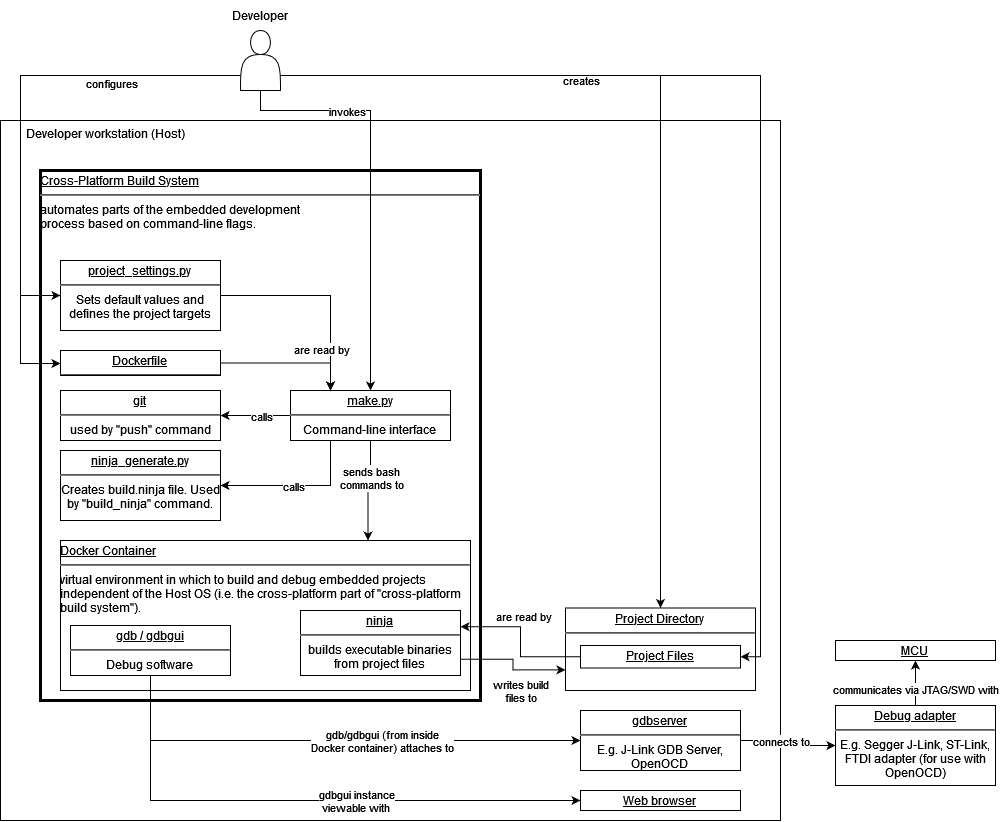

The diagram above was exported from draw.io. Its source (the exported page's mxGraphModel, read from the mxfile embedded in the PNG):
<mxGraphModel dx="978" dy="525" grid="1" gridSize="10" guides="1" tooltips="1" connect="1" arrows="1" fold="1" page="1" pageScale="1" pageWidth="1100" pageHeight="850" math="0" shadow="0">
  <root>
    <mxCell id="0" />
    <mxCell id="1" parent="0" />
    <mxCell id="_c9YT3KKI_l9nFCw2bwn-8" value="&lt;div&gt;&amp;nbsp;&amp;nbsp;&amp;nbsp;&amp;nbsp;&amp;nbsp;&amp;nbsp;&amp;nbsp; Developer workstation (Host)&lt;br&gt;&lt;/div&gt;" style="rounded=0;whiteSpace=wrap;html=1;align=left;verticalAlign=top;" parent="1" vertex="1">
      <mxGeometry x="50" y="130" width="780" height="700" as="geometry" />
    </mxCell>
    <mxCell id="83xU-3dOGzybzmplNzOV-9" value="&lt;p style=&quot;margin: 4px 0px 0px; text-decoration: underline;&quot; align=&quot;left&quot;&gt;Cross-Platform Build System&lt;br&gt;&lt;/p&gt;&lt;hr&gt;&lt;div align=&quot;left&quot;&gt;automates parts of the embedded development &lt;br&gt;&lt;/div&gt;&lt;div align=&quot;left&quot;&gt;process based on command-line flags.&lt;/div&gt;" style="verticalAlign=top;align=center;overflow=fill;fontSize=12;fontFamily=Helvetica;html=1;whiteSpace=wrap;strokeWidth=3;perimeterSpacing=0;" parent="1" vertex="1">
      <mxGeometry x="90" y="180" width="440" height="530" as="geometry" />
    </mxCell>
    <object label="" id="_c9YT3KKI_l9nFCw2bwn-5">
      <mxCell style="edgeStyle=orthogonalEdgeStyle;rounded=0;orthogonalLoop=1;jettySize=auto;html=1;exitX=0;exitY=0.75;exitDx=0;exitDy=0;entryX=0;entryY=0.5;entryDx=0;entryDy=0;" parent="1" source="_c9YT3KKI_l9nFCw2bwn-4" target="dwW4JY_Jw4grMrZ5ZIkA-19" edge="1">
        <mxGeometry relative="1" as="geometry">
          <Array as="points">
            <mxPoint x="70" y="85" />
            <mxPoint x="70" y="305" />
          </Array>
        </mxGeometry>
      </mxCell>
    </object>
    <mxCell id="_c9YT3KKI_l9nFCw2bwn-7" value="configures" style="edgeLabel;html=1;align=center;verticalAlign=middle;resizable=0;points=[];" parent="_c9YT3KKI_l9nFCw2bwn-5" vertex="1" connectable="0">
      <mxGeometry x="0.1973" y="1" relative="1" as="geometry">
        <mxPoint x="89" y="-60" as="offset" />
      </mxGeometry>
    </mxCell>
    <mxCell id="_c9YT3KKI_l9nFCw2bwn-16" style="edgeStyle=orthogonalEdgeStyle;rounded=0;orthogonalLoop=1;jettySize=auto;html=1;exitX=1;exitY=0.75;exitDx=0;exitDy=0;entryX=0.5;entryY=0;entryDx=0;entryDy=0;" parent="1" source="_c9YT3KKI_l9nFCw2bwn-4" target="dwW4JY_Jw4grMrZ5ZIkA-7" edge="1">
      <mxGeometry relative="1" as="geometry" />
    </mxCell>
    <mxCell id="_c9YT3KKI_l9nFCw2bwn-17" value="creates" style="edgeLabel;html=1;align=center;verticalAlign=middle;resizable=0;points=[];" parent="_c9YT3KKI_l9nFCw2bwn-16" vertex="1" connectable="0">
      <mxGeometry x="0.1256" relative="1" as="geometry">
        <mxPoint x="-80" y="-129" as="offset" />
      </mxGeometry>
    </mxCell>
    <mxCell id="dwW4JY_Jw4grMrZ5ZIkA-21" style="edgeStyle=orthogonalEdgeStyle;rounded=0;orthogonalLoop=1;jettySize=auto;html=1;exitX=0;exitY=0.75;exitDx=0;exitDy=0;entryX=0;entryY=0.5;entryDx=0;entryDy=0;" edge="1" parent="1" source="_c9YT3KKI_l9nFCw2bwn-4" target="dwW4JY_Jw4grMrZ5ZIkA-16">
      <mxGeometry relative="1" as="geometry">
        <Array as="points">
          <mxPoint x="70" y="85" />
          <mxPoint x="70" y="373" />
          <mxPoint x="110" y="373" />
        </Array>
      </mxGeometry>
    </mxCell>
    <mxCell id="dwW4JY_Jw4grMrZ5ZIkA-23" style="edgeStyle=orthogonalEdgeStyle;rounded=0;orthogonalLoop=1;jettySize=auto;html=1;exitX=0.5;exitY=1;exitDx=0;exitDy=0;entryX=0.5;entryY=0;entryDx=0;entryDy=0;" edge="1" parent="1" source="_c9YT3KKI_l9nFCw2bwn-4" target="dwW4JY_Jw4grMrZ5ZIkA-18">
      <mxGeometry relative="1" as="geometry">
        <Array as="points">
          <mxPoint x="310" y="120" />
          <mxPoint x="420" y="120" />
        </Array>
      </mxGeometry>
    </mxCell>
    <mxCell id="dwW4JY_Jw4grMrZ5ZIkA-24" value="invokes" style="edgeLabel;html=1;align=center;verticalAlign=middle;resizable=0;points=[];" vertex="1" connectable="0" parent="dwW4JY_Jw4grMrZ5ZIkA-23">
      <mxGeometry x="-0.4802" relative="1" as="geometry">
        <mxPoint as="offset" />
      </mxGeometry>
    </mxCell>
    <mxCell id="_c9YT3KKI_l9nFCw2bwn-4" value="" style="shape=actor;whiteSpace=wrap;html=1;verticalAlign=bottom;horizontal=1;" parent="1" vertex="1">
      <mxGeometry x="290" y="40" width="40" height="60" as="geometry" />
    </mxCell>
    <mxCell id="_c9YT3KKI_l9nFCw2bwn-6" value="Developer" style="text;html=1;strokeColor=none;fillColor=none;align=center;verticalAlign=middle;whiteSpace=wrap;rounded=0;" parent="1" vertex="1">
      <mxGeometry x="280" y="10" width="60" height="30" as="geometry" />
    </mxCell>
    <mxCell id="dwW4JY_Jw4grMrZ5ZIkA-7" value="&lt;p style=&quot;margin: 4px 0px 0px; text-decoration: underline;&quot;&gt;Project Directory&lt;br&gt;&lt;/p&gt;&lt;hr&gt;&lt;div&gt;&lt;br&gt;&lt;/div&gt;" style="verticalAlign=top;align=center;overflow=fill;fontSize=12;fontFamily=Helvetica;html=1;whiteSpace=wrap;" vertex="1" parent="1">
      <mxGeometry x="615" y="617.5" width="190" height="82.5" as="geometry" />
    </mxCell>
    <mxCell id="_c9YT3KKI_l9nFCw2bwn-14" value="&lt;p style=&quot;margin: 4px 0px 0px; text-decoration: underline;&quot;&gt;Project Files&lt;br&gt;&lt;/p&gt;&lt;hr&gt;&lt;div&gt;C/C++ source, header, static library files to be turned into executable binaries.&lt;br&gt;&lt;/div&gt;" style="verticalAlign=top;align=center;overflow=fill;fontSize=12;fontFamily=Helvetica;html=1;whiteSpace=wrap;" parent="1" vertex="1">
      <mxGeometry x="630" y="655" width="160" height="22.5" as="geometry" />
    </mxCell>
    <mxCell id="_c9YT3KKI_l9nFCw2bwn-29" value="&lt;p style=&quot;margin: 4px 0px 0px; text-decoration: underline;&quot;&gt;Web browser&lt;br&gt;&lt;/p&gt;&lt;hr&gt;&lt;div&gt;Displays gdbgui instance.&lt;br&gt;&lt;/div&gt;" style="verticalAlign=top;align=center;overflow=fill;fontSize=12;fontFamily=Helvetica;html=1;whiteSpace=wrap;" parent="1" vertex="1">
      <mxGeometry x="630" y="800" width="160" height="20" as="geometry" />
    </mxCell>
    <mxCell id="_c9YT3KKI_l9nFCw2bwn-37" style="edgeStyle=orthogonalEdgeStyle;rounded=0;orthogonalLoop=1;jettySize=auto;html=1;exitX=1;exitY=0.5;exitDx=0;exitDy=0;entryX=0;entryY=0.5;entryDx=0;entryDy=0;" parent="1" source="_c9YT3KKI_l9nFCw2bwn-30" target="_c9YT3KKI_l9nFCw2bwn-31" edge="1">
      <mxGeometry relative="1" as="geometry" />
    </mxCell>
    <mxCell id="dwW4JY_Jw4grMrZ5ZIkA-6" value="connects to" style="edgeLabel;html=1;align=center;verticalAlign=middle;resizable=0;points=[];" vertex="1" connectable="0" parent="_c9YT3KKI_l9nFCw2bwn-37">
      <mxGeometry x="-0.2422" y="1" relative="1" as="geometry">
        <mxPoint x="3" y="1" as="offset" />
      </mxGeometry>
    </mxCell>
    <mxCell id="_c9YT3KKI_l9nFCw2bwn-30" value="&lt;p style=&quot;margin: 4px 0px 0px; text-decoration: underline;&quot;&gt;gdbserver&lt;br&gt;&lt;/p&gt;&lt;hr&gt;&lt;div&gt;E.g. J-Link GDB Server, OpenOCD&lt;br&gt;&lt;/div&gt;" style="verticalAlign=top;align=center;overflow=fill;fontSize=12;fontFamily=Helvetica;html=1;whiteSpace=wrap;" parent="1" vertex="1">
      <mxGeometry x="630" y="720" width="160" height="60" as="geometry" />
    </mxCell>
    <mxCell id="_c9YT3KKI_l9nFCw2bwn-38" style="edgeStyle=orthogonalEdgeStyle;rounded=0;orthogonalLoop=1;jettySize=auto;html=1;exitX=0.5;exitY=0;exitDx=0;exitDy=0;entryX=0.5;entryY=1;entryDx=0;entryDy=0;" parent="1" source="_c9YT3KKI_l9nFCw2bwn-31" target="_c9YT3KKI_l9nFCw2bwn-32" edge="1">
      <mxGeometry relative="1" as="geometry" />
    </mxCell>
    <mxCell id="dwW4JY_Jw4grMrZ5ZIkA-5" value="communicates via JTAG/SWD with" style="edgeLabel;html=1;align=center;verticalAlign=middle;resizable=0;points=[];" vertex="1" connectable="0" parent="_c9YT3KKI_l9nFCw2bwn-38">
      <mxGeometry x="-0.2786" y="1" relative="1" as="geometry">
        <mxPoint as="offset" />
      </mxGeometry>
    </mxCell>
    <mxCell id="_c9YT3KKI_l9nFCw2bwn-31" value="&lt;p style=&quot;margin: 4px 0px 0px; text-decoration: underline;&quot;&gt;Debug adapter&lt;br&gt;&lt;/p&gt;&lt;hr&gt;E.g. Segger J-Link, ST-Link, FTDI adapter (for use with OpenOCD)" style="verticalAlign=top;align=center;overflow=fill;fontSize=12;fontFamily=Helvetica;html=1;whiteSpace=wrap;" parent="1" vertex="1">
      <mxGeometry x="885" y="715" width="160" height="80" as="geometry" />
    </mxCell>
    <mxCell id="_c9YT3KKI_l9nFCw2bwn-32" value="&lt;p style=&quot;margin: 4px 0px 0px; text-decoration: underline;&quot;&gt;MCU&lt;br&gt;&lt;/p&gt;&lt;hr&gt;&lt;div&gt;Debug software &lt;br&gt;&lt;/div&gt;" style="verticalAlign=top;align=center;overflow=fill;fontSize=12;fontFamily=Helvetica;html=1;whiteSpace=wrap;" parent="1" vertex="1">
      <mxGeometry x="885" y="650" width="160" height="20" as="geometry" />
    </mxCell>
    <mxCell id="dwW4JY_Jw4grMrZ5ZIkA-12" style="edgeStyle=orthogonalEdgeStyle;rounded=0;orthogonalLoop=1;jettySize=auto;html=1;exitX=1;exitY=0.75;exitDx=0;exitDy=0;entryX=1;entryY=0.5;entryDx=0;entryDy=0;" edge="1" parent="1" source="_c9YT3KKI_l9nFCw2bwn-4" target="_c9YT3KKI_l9nFCw2bwn-14">
      <mxGeometry relative="1" as="geometry" />
    </mxCell>
    <mxCell id="dwW4JY_Jw4grMrZ5ZIkA-13" value="&lt;p style=&quot;margin: 4px 0px 0px; text-decoration: underline;&quot;&gt;Docker Container&lt;br&gt;&lt;/p&gt;&lt;hr&gt;&lt;div&gt;virtual environment in which to build and debug embedded projects independent of the Host OS (i.e. the cross-platform part of &quot;cross-platform build system&quot;).&lt;br&gt;&lt;/div&gt;" style="verticalAlign=top;align=left;overflow=fill;fontSize=12;fontFamily=Helvetica;html=1;whiteSpace=wrap;" vertex="1" parent="1">
      <mxGeometry x="110" y="550" width="410" height="150" as="geometry" />
    </mxCell>
    <mxCell id="dwW4JY_Jw4grMrZ5ZIkA-14" value="&lt;p style=&quot;margin: 4px 0px 0px; text-decoration: underline;&quot;&gt;git&lt;br&gt;&lt;/p&gt;&lt;hr&gt;&lt;div&gt;used by &quot;push&quot; command&lt;/div&gt;" style="verticalAlign=top;align=center;overflow=fill;fontSize=12;fontFamily=Helvetica;html=1;whiteSpace=wrap;" vertex="1" parent="1">
      <mxGeometry x="110" y="400" width="160" height="50" as="geometry" />
    </mxCell>
    <mxCell id="dwW4JY_Jw4grMrZ5ZIkA-15" value="&lt;p style=&quot;margin: 4px 0px 0px; text-decoration: underline;&quot;&gt;ninja&lt;br&gt;&lt;/p&gt;&lt;hr&gt;&lt;div&gt;builds executable binaries from project files&lt;br&gt;&lt;/div&gt;" style="verticalAlign=top;align=center;overflow=fill;fontSize=12;fontFamily=Helvetica;html=1;whiteSpace=wrap;" vertex="1" parent="1">
      <mxGeometry x="350" y="620" width="160" height="65" as="geometry" />
    </mxCell>
    <mxCell id="dwW4JY_Jw4grMrZ5ZIkA-30" style="edgeStyle=orthogonalEdgeStyle;rounded=0;orthogonalLoop=1;jettySize=auto;html=1;exitX=1;exitY=0.5;exitDx=0;exitDy=0;" edge="1" parent="1" source="dwW4JY_Jw4grMrZ5ZIkA-16">
      <mxGeometry relative="1" as="geometry">
        <mxPoint x="380" y="400" as="targetPoint" />
      </mxGeometry>
    </mxCell>
    <mxCell id="dwW4JY_Jw4grMrZ5ZIkA-16" value="&lt;p style=&quot;margin: 4px 0px 0px; text-decoration: underline;&quot;&gt;Dockerfile&lt;br&gt;&lt;/p&gt;&lt;hr&gt;&lt;div&gt;Binary image created by a Dockerfile&lt;br&gt;&lt;/div&gt;" style="verticalAlign=top;align=center;overflow=fill;fontSize=12;fontFamily=Helvetica;html=1;whiteSpace=wrap;" vertex="1" parent="1">
      <mxGeometry x="110" y="360" width="160" height="25" as="geometry" />
    </mxCell>
    <mxCell id="dwW4JY_Jw4grMrZ5ZIkA-17" value="&lt;p style=&quot;margin: 4px 0px 0px; text-decoration: underline;&quot;&gt;gdb / gdbgui&lt;br&gt;&lt;/p&gt;&lt;hr&gt;&lt;div&gt;Debug software &lt;br&gt;&lt;/div&gt;" style="verticalAlign=top;align=center;overflow=fill;fontSize=12;fontFamily=Helvetica;html=1;whiteSpace=wrap;" vertex="1" parent="1">
      <mxGeometry x="120" y="635" width="160" height="50" as="geometry" />
    </mxCell>
    <mxCell id="dwW4JY_Jw4grMrZ5ZIkA-22" style="edgeStyle=orthogonalEdgeStyle;rounded=0;orthogonalLoop=1;jettySize=auto;html=1;exitX=0;exitY=0.5;exitDx=0;exitDy=0;entryX=1;entryY=0.5;entryDx=0;entryDy=0;" edge="1" parent="1" source="dwW4JY_Jw4grMrZ5ZIkA-18" target="dwW4JY_Jw4grMrZ5ZIkA-14">
      <mxGeometry relative="1" as="geometry" />
    </mxCell>
    <mxCell id="dwW4JY_Jw4grMrZ5ZIkA-25" value="calls" style="edgeLabel;html=1;align=center;verticalAlign=middle;resizable=0;points=[];" vertex="1" connectable="0" parent="dwW4JY_Jw4grMrZ5ZIkA-22">
      <mxGeometry x="0.2903" y="-1" relative="1" as="geometry">
        <mxPoint x="15" y="1" as="offset" />
      </mxGeometry>
    </mxCell>
    <mxCell id="dwW4JY_Jw4grMrZ5ZIkA-27" style="edgeStyle=orthogonalEdgeStyle;rounded=0;orthogonalLoop=1;jettySize=auto;html=1;exitX=0.5;exitY=1;exitDx=0;exitDy=0;entryX=0.75;entryY=0;entryDx=0;entryDy=0;" edge="1" parent="1" source="dwW4JY_Jw4grMrZ5ZIkA-18" target="dwW4JY_Jw4grMrZ5ZIkA-13">
      <mxGeometry relative="1" as="geometry" />
    </mxCell>
    <mxCell id="dwW4JY_Jw4grMrZ5ZIkA-28" value="&lt;div&gt;sends bash &lt;br&gt;&lt;/div&gt;&lt;div&gt;commands to&lt;/div&gt;" style="edgeLabel;html=1;align=center;verticalAlign=middle;resizable=0;points=[];" vertex="1" connectable="0" parent="dwW4JY_Jw4grMrZ5ZIkA-27">
      <mxGeometry x="-0.2748" relative="1" as="geometry">
        <mxPoint as="offset" />
      </mxGeometry>
    </mxCell>
    <mxCell id="dwW4JY_Jw4grMrZ5ZIkA-32" style="edgeStyle=orthogonalEdgeStyle;rounded=0;orthogonalLoop=1;jettySize=auto;html=1;exitX=0.25;exitY=1;exitDx=0;exitDy=0;entryX=1;entryY=0.5;entryDx=0;entryDy=0;" edge="1" parent="1" source="dwW4JY_Jw4grMrZ5ZIkA-18" target="dwW4JY_Jw4grMrZ5ZIkA-20">
      <mxGeometry relative="1" as="geometry" />
    </mxCell>
    <mxCell id="dwW4JY_Jw4grMrZ5ZIkA-33" value="calls" style="edgeLabel;html=1;align=center;verticalAlign=middle;resizable=0;points=[];" vertex="1" connectable="0" parent="dwW4JY_Jw4grMrZ5ZIkA-32">
      <mxGeometry x="0.0672" relative="1" as="geometry">
        <mxPoint as="offset" />
      </mxGeometry>
    </mxCell>
    <mxCell id="dwW4JY_Jw4grMrZ5ZIkA-18" value="&lt;p style=&quot;margin: 4px 0px 0px; text-decoration: underline;&quot;&gt;make.py&lt;br&gt;&lt;/p&gt;&lt;hr&gt;&lt;div&gt;Command-line interface&lt;br&gt;&lt;/div&gt;" style="verticalAlign=top;align=center;overflow=fill;fontSize=12;fontFamily=Helvetica;html=1;whiteSpace=wrap;" vertex="1" parent="1">
      <mxGeometry x="340" y="400" width="160" height="50" as="geometry" />
    </mxCell>
    <mxCell id="dwW4JY_Jw4grMrZ5ZIkA-29" style="edgeStyle=orthogonalEdgeStyle;rounded=0;orthogonalLoop=1;jettySize=auto;html=1;exitX=1;exitY=0.5;exitDx=0;exitDy=0;entryX=0.25;entryY=0;entryDx=0;entryDy=0;" edge="1" parent="1" source="dwW4JY_Jw4grMrZ5ZIkA-19" target="dwW4JY_Jw4grMrZ5ZIkA-18">
      <mxGeometry relative="1" as="geometry" />
    </mxCell>
    <mxCell id="dwW4JY_Jw4grMrZ5ZIkA-31" value="are read by" style="edgeLabel;html=1;align=center;verticalAlign=middle;resizable=0;points=[];" vertex="1" connectable="0" parent="dwW4JY_Jw4grMrZ5ZIkA-29">
      <mxGeometry x="0.8168" y="-3" relative="1" as="geometry">
        <mxPoint x="-7" y="-23" as="offset" />
      </mxGeometry>
    </mxCell>
    <mxCell id="dwW4JY_Jw4grMrZ5ZIkA-19" value="&lt;p style=&quot;margin: 4px 0px 0px; text-decoration: underline;&quot;&gt;project_settings.py&lt;br&gt;&lt;/p&gt;&lt;hr&gt;Sets default values and defines the project targets" style="verticalAlign=top;align=center;overflow=fill;fontSize=12;fontFamily=Helvetica;html=1;whiteSpace=wrap;" vertex="1" parent="1">
      <mxGeometry x="110" y="270" width="160" height="70" as="geometry" />
    </mxCell>
    <mxCell id="dwW4JY_Jw4grMrZ5ZIkA-20" value="&lt;p style=&quot;margin: 4px 0px 0px; text-decoration: underline;&quot;&gt;ninja_generate.py&lt;br&gt;&lt;/p&gt;&lt;hr&gt;Creates build.ninja file. Used by &quot;build_ninja&quot; command." style="verticalAlign=top;align=center;overflow=fill;fontSize=12;fontFamily=Helvetica;html=1;whiteSpace=wrap;" vertex="1" parent="1">
      <mxGeometry x="110" y="460" width="160" height="70" as="geometry" />
    </mxCell>
    <mxCell id="dwW4JY_Jw4grMrZ5ZIkA-8" style="edgeStyle=orthogonalEdgeStyle;rounded=0;orthogonalLoop=1;jettySize=auto;html=1;exitX=1;exitY=0.75;exitDx=0;exitDy=0;entryX=0;entryY=0.75;entryDx=0;entryDy=0;" edge="1" parent="1" source="dwW4JY_Jw4grMrZ5ZIkA-15" target="dwW4JY_Jw4grMrZ5ZIkA-7">
      <mxGeometry relative="1" as="geometry" />
    </mxCell>
    <mxCell id="dwW4JY_Jw4grMrZ5ZIkA-11" value="&lt;div&gt;writes build &lt;br&gt;&lt;/div&gt;&lt;div&gt;files to&lt;/div&gt;" style="edgeLabel;html=1;align=center;verticalAlign=middle;resizable=0;points=[];" vertex="1" connectable="0" parent="dwW4JY_Jw4grMrZ5ZIkA-8">
      <mxGeometry x="0.323" y="-1" relative="1" as="geometry">
        <mxPoint x="-6" y="20" as="offset" />
      </mxGeometry>
    </mxCell>
    <mxCell id="dwW4JY_Jw4grMrZ5ZIkA-3" style="edgeStyle=orthogonalEdgeStyle;rounded=0;orthogonalLoop=1;jettySize=auto;html=1;exitX=0.5;exitY=1;exitDx=0;exitDy=0;entryX=0;entryY=0.5;entryDx=0;entryDy=0;" edge="1" parent="1" source="dwW4JY_Jw4grMrZ5ZIkA-17" target="_c9YT3KKI_l9nFCw2bwn-30">
      <mxGeometry relative="1" as="geometry" />
    </mxCell>
    <mxCell id="dwW4JY_Jw4grMrZ5ZIkA-4" value="&lt;div&gt;gdb/gdbgui (from inside &lt;br&gt;&lt;/div&gt;&lt;div&gt;Docker container) attaches to&lt;/div&gt;" style="edgeLabel;html=1;align=center;verticalAlign=middle;resizable=0;points=[];" vertex="1" connectable="0" parent="dwW4JY_Jw4grMrZ5ZIkA-3">
      <mxGeometry x="-0.0259" y="-2" relative="1" as="geometry">
        <mxPoint x="55" y="-2" as="offset" />
      </mxGeometry>
    </mxCell>
    <mxCell id="dwW4JY_Jw4grMrZ5ZIkA-1" style="edgeStyle=orthogonalEdgeStyle;rounded=0;orthogonalLoop=1;jettySize=auto;html=1;exitX=0.5;exitY=1;exitDx=0;exitDy=0;entryX=0;entryY=0.5;entryDx=0;entryDy=0;" edge="1" parent="1" source="dwW4JY_Jw4grMrZ5ZIkA-17" target="_c9YT3KKI_l9nFCw2bwn-29">
      <mxGeometry relative="1" as="geometry" />
    </mxCell>
    <mxCell id="dwW4JY_Jw4grMrZ5ZIkA-2" value="&lt;div&gt;gdbgui instance&lt;/div&gt;&lt;div&gt;viewable with&lt;br&gt;&lt;/div&gt;" style="edgeLabel;html=1;align=center;verticalAlign=middle;resizable=0;points=[];" vertex="1" connectable="0" parent="dwW4JY_Jw4grMrZ5ZIkA-1">
      <mxGeometry x="-0.395" y="-2" relative="1" as="geometry">
        <mxPoint x="163" y="-2" as="offset" />
      </mxGeometry>
    </mxCell>
    <mxCell id="dwW4JY_Jw4grMrZ5ZIkA-9" style="edgeStyle=orthogonalEdgeStyle;rounded=0;orthogonalLoop=1;jettySize=auto;html=1;exitX=0;exitY=0.5;exitDx=0;exitDy=0;entryX=1;entryY=0.25;entryDx=0;entryDy=0;" edge="1" parent="1" source="_c9YT3KKI_l9nFCw2bwn-14" target="dwW4JY_Jw4grMrZ5ZIkA-15">
      <mxGeometry relative="1" as="geometry" />
    </mxCell>
    <mxCell id="dwW4JY_Jw4grMrZ5ZIkA-10" value="are read by" style="edgeLabel;html=1;align=center;verticalAlign=middle;resizable=0;points=[];" vertex="1" connectable="0" parent="dwW4JY_Jw4grMrZ5ZIkA-9">
      <mxGeometry x="0.3425" y="-1" relative="1" as="geometry">
        <mxPoint x="14" y="-10" as="offset" />
      </mxGeometry>
    </mxCell>
  </root>
</mxGraphModel>